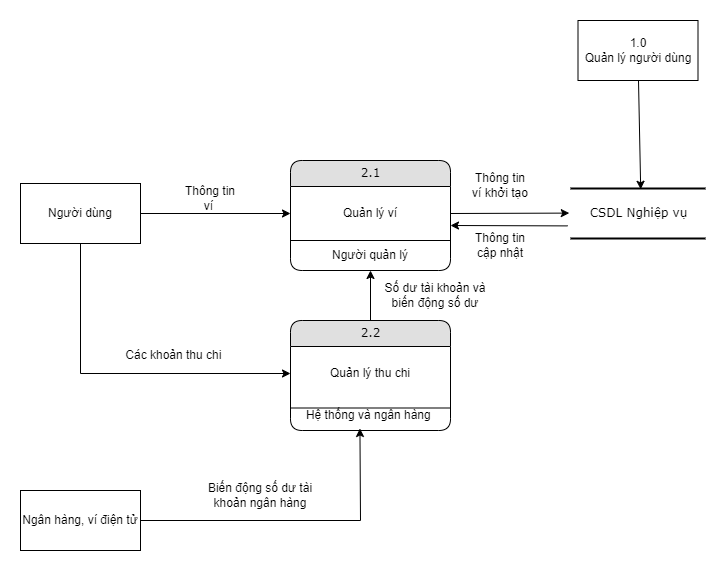

The diagram above was exported from draw.io. Its source (the exported page's mxGraphModel, read from the mxfile embedded in the PNG):
<mxGraphModel dx="1021" dy="522" grid="1" gridSize="10" guides="1" tooltips="1" connect="1" arrows="1" fold="1" page="1" pageScale="1" pageWidth="2339" pageHeight="3300" math="0" shadow="0">
  <root>
    <mxCell id="0" />
    <mxCell id="1" parent="0" />
    <mxCell id="HV8IloOqDTaMkuWpmUq9-1" value="2.1" style="swimlane;html=1;fontStyle=0;childLayout=stackLayout;horizontal=1;startSize=26;fillColor=#e0e0e0;horizontalStack=0;resizeParent=1;resizeLast=0;collapsible=1;marginBottom=0;swimlaneFillColor=#ffffff;align=center;rounded=1;shadow=0;comic=0;labelBackgroundColor=none;strokeWidth=1;fontFamily=Verdana;fontSize=12" parent="1" vertex="1">
      <mxGeometry x="320" y="250" width="160" height="110" as="geometry" />
    </mxCell>
    <mxCell id="HV8IloOqDTaMkuWpmUq9-2" value="Quản lý ví" style="text;html=1;strokeColor=none;fillColor=none;align=center;verticalAlign=middle;whiteSpace=wrap;rounded=0;" parent="HV8IloOqDTaMkuWpmUq9-1" vertex="1">
      <mxGeometry y="26" width="160" height="54" as="geometry" />
    </mxCell>
    <mxCell id="mSjPvf_ao4q5zNE_xVrh-5" value="Người quản lý" style="text;html=1;strokeColor=none;fillColor=none;align=center;verticalAlign=middle;whiteSpace=wrap;rounded=0;" parent="HV8IloOqDTaMkuWpmUq9-1" vertex="1">
      <mxGeometry y="80" width="160" height="30" as="geometry" />
    </mxCell>
    <mxCell id="mSjPvf_ao4q5zNE_xVrh-6" value="" style="endArrow=none;html=1;rounded=0;exitX=0;exitY=0;exitDx=0;exitDy=0;entryX=1;entryY=0;entryDx=0;entryDy=0;" parent="HV8IloOqDTaMkuWpmUq9-1" source="mSjPvf_ao4q5zNE_xVrh-5" target="mSjPvf_ao4q5zNE_xVrh-5" edge="1">
      <mxGeometry width="50" height="50" relative="1" as="geometry">
        <mxPoint x="280" y="200" as="sourcePoint" />
        <mxPoint x="330" y="150" as="targetPoint" />
      </mxGeometry>
    </mxCell>
    <mxCell id="HV8IloOqDTaMkuWpmUq9-3" value="Người dùng" style="rounded=0;whiteSpace=wrap;html=1;" parent="1" vertex="1">
      <mxGeometry x="50" y="273" width="120" height="60" as="geometry" />
    </mxCell>
    <mxCell id="HV8IloOqDTaMkuWpmUq9-4" value="" style="endArrow=classic;html=1;rounded=0;exitX=1;exitY=0.5;exitDx=0;exitDy=0;entryX=0;entryY=0.5;entryDx=0;entryDy=0;" parent="1" source="HV8IloOqDTaMkuWpmUq9-3" target="HV8IloOqDTaMkuWpmUq9-2" edge="1">
      <mxGeometry width="50" height="50" relative="1" as="geometry">
        <mxPoint x="240" y="320" as="sourcePoint" />
        <mxPoint x="290" y="270" as="targetPoint" />
      </mxGeometry>
    </mxCell>
    <mxCell id="HV8IloOqDTaMkuWpmUq9-5" value="2.2" style="swimlane;html=1;fontStyle=0;childLayout=stackLayout;horizontal=1;startSize=26;fillColor=#e0e0e0;horizontalStack=0;resizeParent=1;resizeLast=0;collapsible=1;marginBottom=0;swimlaneFillColor=#ffffff;align=center;rounded=1;shadow=0;comic=0;labelBackgroundColor=none;strokeWidth=1;fontFamily=Verdana;fontSize=12" parent="1" vertex="1">
      <mxGeometry x="320" y="410" width="160" height="110" as="geometry" />
    </mxCell>
    <mxCell id="HV8IloOqDTaMkuWpmUq9-6" value="Quản lý thu chi" style="text;html=1;strokeColor=none;fillColor=none;align=center;verticalAlign=middle;whiteSpace=wrap;rounded=0;" parent="HV8IloOqDTaMkuWpmUq9-5" vertex="1">
      <mxGeometry y="26" width="160" height="54" as="geometry" />
    </mxCell>
    <mxCell id="mSjPvf_ao4q5zNE_xVrh-3" value="Hệ thống và ngân hàng&amp;nbsp;" style="text;html=1;strokeColor=none;fillColor=none;align=center;verticalAlign=middle;whiteSpace=wrap;rounded=0;" parent="HV8IloOqDTaMkuWpmUq9-5" vertex="1">
      <mxGeometry y="80" width="160" height="30" as="geometry" />
    </mxCell>
    <mxCell id="mSjPvf_ao4q5zNE_xVrh-4" value="" style="endArrow=none;html=1;rounded=0;exitX=0;exitY=0.25;exitDx=0;exitDy=0;entryX=1;entryY=0.25;entryDx=0;entryDy=0;" parent="HV8IloOqDTaMkuWpmUq9-5" source="mSjPvf_ao4q5zNE_xVrh-3" target="mSjPvf_ao4q5zNE_xVrh-3" edge="1">
      <mxGeometry width="50" height="50" relative="1" as="geometry">
        <mxPoint x="190" y="70" as="sourcePoint" />
        <mxPoint x="240" y="20" as="targetPoint" />
      </mxGeometry>
    </mxCell>
    <mxCell id="HV8IloOqDTaMkuWpmUq9-7" value="Thông tin ví&amp;nbsp;" style="text;html=1;strokeColor=none;fillColor=none;align=center;verticalAlign=middle;whiteSpace=wrap;rounded=0;" parent="1" vertex="1">
      <mxGeometry x="210" y="273" width="60" height="30" as="geometry" />
    </mxCell>
    <mxCell id="HV8IloOqDTaMkuWpmUq9-8" value="" style="endArrow=classic;html=1;rounded=0;exitX=0.5;exitY=1;exitDx=0;exitDy=0;entryX=0;entryY=0.5;entryDx=0;entryDy=0;" parent="1" source="HV8IloOqDTaMkuWpmUq9-3" target="HV8IloOqDTaMkuWpmUq9-6" edge="1">
      <mxGeometry width="50" height="50" relative="1" as="geometry">
        <mxPoint x="110" y="370" as="sourcePoint" />
        <mxPoint x="160" y="320" as="targetPoint" />
        <Array as="points">
          <mxPoint x="110" y="463" />
        </Array>
      </mxGeometry>
    </mxCell>
    <mxCell id="HV8IloOqDTaMkuWpmUq9-9" value="Các khoản thu chi&amp;nbsp;" style="text;html=1;strokeColor=none;fillColor=none;align=center;verticalAlign=middle;whiteSpace=wrap;rounded=0;" parent="1" vertex="1">
      <mxGeometry x="140" y="430" width="130" height="30" as="geometry" />
    </mxCell>
    <mxCell id="lNuBow5rPI3rk4zfG_d7-1" value="CSDL Nghiệp vụ" style="html=1;rounded=0;shadow=0;comic=0;labelBackgroundColor=none;strokeWidth=2;fontFamily=Verdana;fontSize=12;align=center;shape=mxgraph.ios7ui.horLines;" parent="1" vertex="1">
      <mxGeometry x="600" y="278" width="135" height="50" as="geometry" />
    </mxCell>
    <mxCell id="lNuBow5rPI3rk4zfG_d7-2" value="" style="endArrow=classic;html=1;rounded=0;exitX=1;exitY=0.5;exitDx=0;exitDy=0;entryX=-0.009;entryY=0.492;entryDx=0;entryDy=0;entryPerimeter=0;" parent="1" source="HV8IloOqDTaMkuWpmUq9-2" target="lNuBow5rPI3rk4zfG_d7-1" edge="1">
      <mxGeometry width="50" height="50" relative="1" as="geometry">
        <mxPoint x="510" y="480" as="sourcePoint" />
        <mxPoint x="600" y="300" as="targetPoint" />
      </mxGeometry>
    </mxCell>
    <mxCell id="lNuBow5rPI3rk4zfG_d7-3" value="Thông tin ví khởi tạo" style="text;html=1;strokeColor=none;fillColor=none;align=center;verticalAlign=middle;whiteSpace=wrap;rounded=0;" parent="1" vertex="1">
      <mxGeometry x="500" y="260" width="60" height="30" as="geometry" />
    </mxCell>
    <mxCell id="lNuBow5rPI3rk4zfG_d7-4" value="" style="endArrow=classic;html=1;rounded=0;exitX=0.5;exitY=0;exitDx=0;exitDy=0;entryX=0.5;entryY=1;entryDx=0;entryDy=0;" parent="1" source="HV8IloOqDTaMkuWpmUq9-5" target="HV8IloOqDTaMkuWpmUq9-1" edge="1">
      <mxGeometry width="50" height="50" relative="1" as="geometry">
        <mxPoint x="510" y="480" as="sourcePoint" />
        <mxPoint x="560" y="430" as="targetPoint" />
      </mxGeometry>
    </mxCell>
    <mxCell id="lNuBow5rPI3rk4zfG_d7-5" value="Số dư tài khoản và biến động số dư" style="text;html=1;strokeColor=none;fillColor=none;align=center;verticalAlign=middle;whiteSpace=wrap;rounded=0;" parent="1" vertex="1">
      <mxGeometry x="410" y="370" width="110" height="30" as="geometry" />
    </mxCell>
    <mxCell id="mSjPvf_ao4q5zNE_xVrh-1" value="" style="endArrow=classic;html=1;rounded=0;exitX=-0.021;exitY=0.748;exitDx=0;exitDy=0;exitPerimeter=0;" parent="1" source="lNuBow5rPI3rk4zfG_d7-1" edge="1">
      <mxGeometry width="50" height="50" relative="1" as="geometry">
        <mxPoint x="580" y="430" as="sourcePoint" />
        <mxPoint x="480" y="315" as="targetPoint" />
      </mxGeometry>
    </mxCell>
    <mxCell id="mSjPvf_ao4q5zNE_xVrh-2" value="Thông tin cập nhật" style="text;html=1;strokeColor=none;fillColor=none;align=center;verticalAlign=middle;whiteSpace=wrap;rounded=0;" parent="1" vertex="1">
      <mxGeometry x="500" y="320" width="60" height="30" as="geometry" />
    </mxCell>
    <mxCell id="W0SFqO43W1EOuYH4j0cC-1" value="Ngân hàng, ví điện tử" style="rounded=0;whiteSpace=wrap;html=1;" vertex="1" parent="1">
      <mxGeometry x="50" y="580" width="120" height="60" as="geometry" />
    </mxCell>
    <mxCell id="xU763HG4sudtMeLOZwTn-1" value="" style="endArrow=classic;html=1;rounded=0;exitX=1;exitY=0.5;exitDx=0;exitDy=0;entryX=0.434;entryY=0.933;entryDx=0;entryDy=0;entryPerimeter=0;" edge="1" parent="1" source="W0SFqO43W1EOuYH4j0cC-1" target="mSjPvf_ao4q5zNE_xVrh-3">
      <mxGeometry width="50" height="50" relative="1" as="geometry">
        <mxPoint x="310" y="580" as="sourcePoint" />
        <mxPoint x="390" y="530" as="targetPoint" />
        <Array as="points">
          <mxPoint x="390" y="610" />
        </Array>
      </mxGeometry>
    </mxCell>
    <mxCell id="xU763HG4sudtMeLOZwTn-2" value="Biến động số dư tài khoản ngân hàng" style="text;html=1;strokeColor=none;fillColor=none;align=center;verticalAlign=middle;whiteSpace=wrap;rounded=0;" vertex="1" parent="1">
      <mxGeometry x="220" y="570" width="140" height="30" as="geometry" />
    </mxCell>
    <mxCell id="PjtTG4vHcQhPs5BusRp7-1" value="1.0&lt;br&gt;Quản lý người dùng" style="rounded=0;whiteSpace=wrap;html=1;" vertex="1" parent="1">
      <mxGeometry x="607.5" y="110" width="120" height="60" as="geometry" />
    </mxCell>
    <mxCell id="Sm74vfJGmU3ZUqfG2TNu-1" value="" style="endArrow=classic;html=1;rounded=0;entryX=0.52;entryY=0.016;entryDx=0;entryDy=0;entryPerimeter=0;" edge="1" parent="1" target="lNuBow5rPI3rk4zfG_d7-1">
      <mxGeometry width="50" height="50" relative="1" as="geometry">
        <mxPoint x="668" y="170" as="sourcePoint" />
        <mxPoint x="720" y="120" as="targetPoint" />
      </mxGeometry>
    </mxCell>
  </root>
</mxGraphModel>